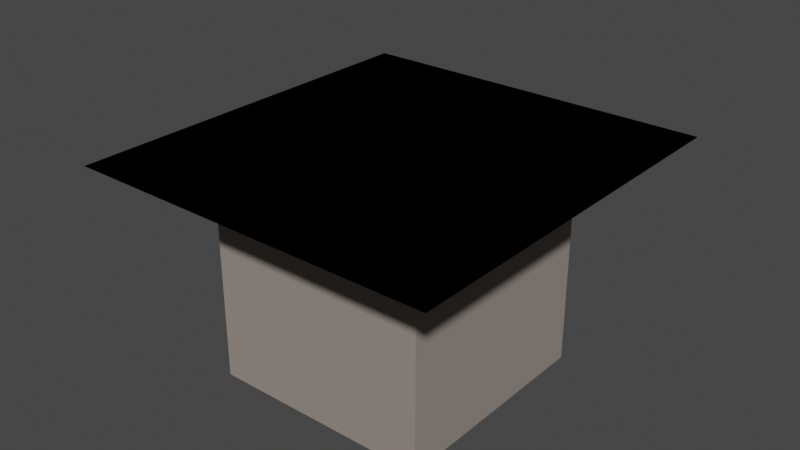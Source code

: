 # Source: Budynek_3.blend  (saved by Blender 2.82.7; exported with 4.5.12 LTS)
import bpy
from mathutils import Matrix  # noqa: F401  (used for matrix-valued properties, if any)

bpy.ops.wm.read_factory_settings(use_empty=True)
scene = bpy.context.scene
scene.name = 'Scene'

# ---- collections
col_collection = bpy.data.collections.new('Collection'); scene.collection.children.link(col_collection)

# ---- materials (node trees are filled in below, after node groups)
mat_material_003 = bpy.data.materials.new('Material.003')
mat_material_003.use_transparent_shadow = False
mat_material_003.diffuse_color = (0.3032, 0.2608, 0.2298, 1.0)
mat_material_005 = bpy.data.materials.new('Material.005')
mat_material_005.use_transparent_shadow = False
mat_material_005.diffuse_color = (0.0, 0.0, 0.0, 1.0)
mat_material_005.roughness = 0.777
mat_material_005.specular_intensity = 0.1448
mat_material_005.metallic = 0.4426

# ---- material node trees

# ---- world
world_world = bpy.data.worlds.new('World'); scene.world = world_world
world_world.use_nodes = True; world_world.node_tree.nodes.clear()
_N = world_world.node_tree.nodes; _L = world_world.node_tree.links
n0 = _N.new('ShaderNodeOutputWorld'); n0.name = 'World Output'; n0.location = (300, 300)
n1 = _N.new('ShaderNodeBackground'); n1.name = 'Background'; n1.location = (10, 300)
n1.inputs[0].default_value = (0.05088, 0.05088, 0.05088, 1.0)
_L.new(n1.outputs[0], n0.inputs[0])
n0.is_active_output = True
world_world.color = (0.05088, 0.05088, 0.05088)
world_world.use_sun_shadow = False
world_world.sun_shadow_jitter_overblur = 0.0

# ---- meshes
me_cube_002 = bpy.data.meshes.new('Cube.002')
me_cube_002.from_pydata([(-1.0, -1.0, -1.0), (-1.0, -1.0, 1.0), (-1.0, 1.0, -1.0), (-1.0, 1.0, 1.0), (1.0, -1.0, -1.0), (1.0, -1.0, 1.0), (1.0, 1.0, -1.0), (1.0, 1.0, 1.0)], [], [(0, 1, 3, 2), (2, 3, 7, 6), (6, 7, 5, 4), (4, 5, 1, 0), (2, 6, 4, 0), (7, 3, 1, 5)])
_uv = me_cube_002.uv_layers.new(name='UVMap')
_uv.uv.foreach_set('vector', [0.375, 0.0, 0.625, 0.0, 0.625, 0.25, 0.375, 0.25, 0.375, 0.25, 0.625, 0.25, 0.625, 0.5, 0.375, 0.5, 0.375, 0.5, 0.625, 0.5, 0.625, 0.75, 0.375, 0.75, 0.375, 0.75, 0.625, 0.75, 0.625, 1.0, 0.375, 1.0, 0.125, 0.5, 0.375, 0.5, 0.375, 0.75, 0.125, 0.75, 0.625, 0.5, 0.875, 0.5, 0.875, 0.75, 0.625, 0.75])
me_cube_002.materials.append(mat_material_003)
me_cube_002.use_remesh_fix_poles = True
me_cube_002.use_remesh_preserve_attributes = False
me_cube_002.use_mirror_vertex_groups = False
me_cube_002.update()
me_cube_003 = bpy.data.meshes.new('Cube.003')
me_cube_003.from_pydata([(2.628, 2.628, -1.0), (-0.004192, -0.007904, 1.0), (2.628, -2.628, -1.0), (-0.004192, 0.007904, 1.0), (-2.628, 2.628, -1.0), (0.004192, -0.007904, 1.0), (-2.628, -2.628, -1.0), (0.004192, 0.007904, 1.0)], [], [(0, 1, 3, 2), (2, 3, 7, 6), (6, 7, 5, 4), (4, 5, 1, 0), (2, 6, 4, 0), (7, 3, 1, 5)])
_uv = me_cube_003.uv_layers.new(name='UVMap')
_uv.uv.foreach_set('vector', [0.375, 0.0, 0.625, 0.0, 0.625, 0.25, 0.375, 0.25, 0.375, 0.25, 0.625, 0.25, 0.625, 0.5, 0.375, 0.5, 0.375, 0.5, 0.625, 0.5, 0.625, 0.75, 0.375, 0.75, 0.375, 0.75, 0.625, 0.75, 0.625, 1.0, 0.375, 1.0, 0.125, 0.5, 0.375, 0.5, 0.375, 0.75, 0.125, 0.75, 0.625, 0.5, 0.875, 0.5, 0.875, 0.75, 0.625, 0.75])
me_cube_003.materials.append(mat_material_005)
me_cube_003.use_remesh_fix_poles = True
me_cube_003.use_remesh_preserve_attributes = False
me_cube_003.use_mirror_vertex_groups = False
me_cube_003.update()

# ---- objects
ob_cube = bpy.data.objects.new('Cube', me_cube_002)
ob_dach = bpy.data.objects.new('Dach', me_cube_003)

# ---- transforms, parenting, visibility, modifiers, constraints
ob_cube.location = (0.0, 0.0, 0.0)
ob_cube.lineart.crease_threshold = 0.0
ob_dach.location = (0.0, 0.02948, 1.323)
ob_dach.scale = (0.6241, 0.6604, 0.3463)
ob_dach.lineart.crease_threshold = 0.0

# ---- collection membership
col_collection.objects.link(ob_cube)
col_collection.objects.link(ob_dach)

# ---- scene / render settings (as saved in the file)
scene.frame_start = 1; scene.frame_end = 250; scene.frame_set(1)
scene.render.engine = 'BLENDER_EEVEE_NEXT'
scene.cycles.use_denoising = False
scene.cycles.samples = 128
scene.cycles.sampling_pattern = 'TABULATED_SOBOL'
scene.cycles.use_adaptive_sampling = False
scene.cycles.use_light_tree = False
scene.view_settings.view_transform = 'Filmic'
bpy.context.view_layer.update()

# ---- added for rendering (the .blend has no active camera and no usable light): camera, sun
cam_auto = bpy.data.cameras.new('AutoCamera')
cam_auto.lens = 50.0
cam_auto.sensor_width = 36.0
cam_auto.clip_end = 1000.0
ob_auto_camera = bpy.data.objects.new('AutoCamera', cam_auto)
scene.collection.objects.link(ob_auto_camera)
ob_auto_camera.location = (5.06233, -6.04532, 4.38441)
ob_auto_camera.rotation_euler = (1.09748, -7.21219e-08, 0.694738)
scene.camera = ob_auto_camera
light_auto_sun = bpy.data.lights.new('AutoSun', 'SUN')
light_auto_sun.energy = 3.0
light_auto_sun.angle = 0.0523599
ob_auto_sun = bpy.data.objects.new('AutoSun', light_auto_sun)
scene.collection.objects.link(ob_auto_sun)
ob_auto_sun.rotation_euler = (0.872665, 0.174533, 0.523599)
bpy.context.view_layer.update()
